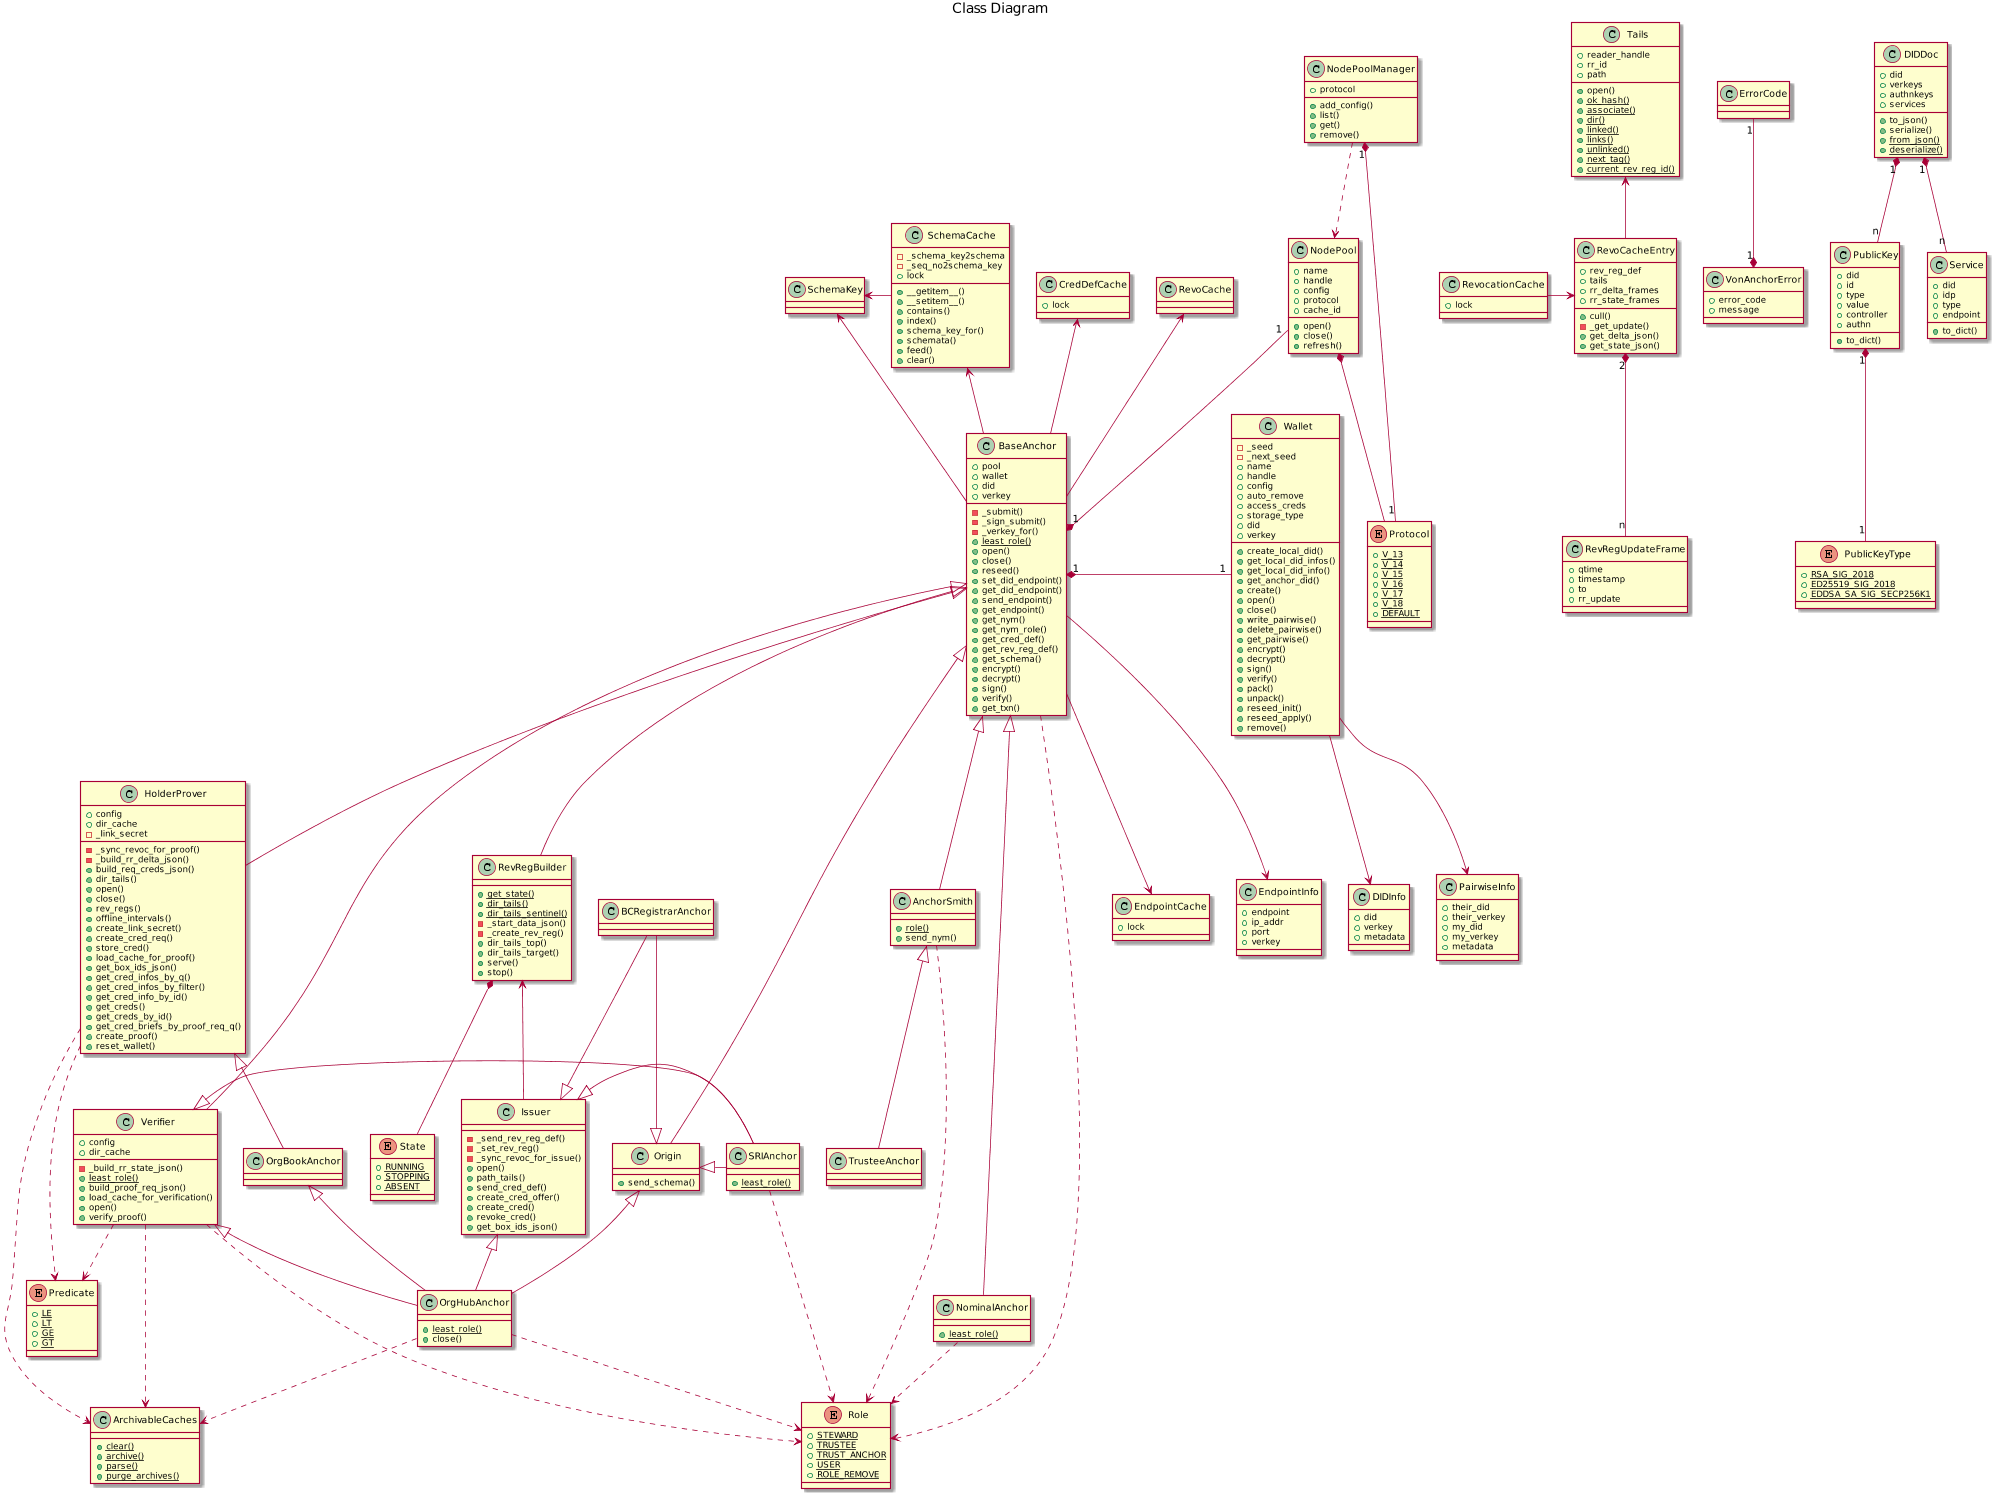

The diagram above was rendered by PlantUML. Its source (embedded in the PNG):
@startuml

scale max 2000 width

title Class Diagram

class ErrorCode {
}

class VonAnchorError {
    +error_code
    +message
}

class SchemaKey {
}

class SchemaCache {
    -_schema_key2schema
    -_seq_no2schema_key
    +lock
    +__getitem__()
    +__setitem__()
    +contains()
    +index()
    +schema_key_for()
    +schemata()
    +feed()
    +clear()
}

class CredDefCache{
    +lock
}

class Tails {
    +reader_handle
    +rr_id
    +path
    +open()
    {static} +ok_hash()
    {static} +associate()
    {static} +dir()
    {static} +linked()
    {static} +links()
    {static} +unlinked()
    {static} +next_tag()
    {static} +current_rev_reg_id()
}

class RevoCacheEntry {
    +rev_reg_def
    +tails
    +cull()
    -_get_update()
    +rr_delta_frames
    +rr_state_frames
    +get_delta_json()
    +get_state_json()
}

class RevRegUpdateFrame {
    +qtime
    +timestamp
    +to
    +rr_update
}

class RevocationCache {
    +lock
}

class EndpointCache {
    +lock
}

class ArchivableCaches {
    {static} +clear()
    {static} +archive()
    {static} +parse()
    {static} +purge_archives()
}

class Wallet {
    -_seed
    -_next_seed
    +name
    +handle
    +config
    +auto_remove
    +access_creds
    +storage_type
    +did
    +verkey
    +create_local_did()
    +get_local_did_infos()
    +get_local_did_info()
    +get_anchor_did()
    +create()
    +open()
    +close()
    +write_pairwise()
    +delete_pairwise()
    +get_pairwise()
    +encrypt()
    +decrypt()
    +sign()
    +verify()
    +pack()
    +unpack()
    +reseed_init()
    +reseed_apply()
    +remove()
}

class DIDInfo {
    +did
    +verkey
    +metadata
}

class PairwiseInfo {
    +their_did
    +their_verkey
    +my_did
    +my_verkey
    +metadata
}

class EndpointInfo {
    +endpoint
    +ip_addr
    +port
    +verkey
}

enum Protocol {
    {static} +V_13
    {static} +V_14
    {static} +V_15
    {static} +V_16
    {static} +V_17
    {static} +V_18
    {static} +DEFAULT
}

class NodePoolManager {
    +protocol
    +add_config()
    +list()
    +get()
    +remove()
}

class NodePool {
    +name
    +handle
    +config
    +protocol
    +cache_id
    +open()
    +close()
    +refresh()
}

enum Predicate {
    {static} +LE
    {static} +LT
    {static} +GE
    {static} +GT
}

enum Role {
    {static} +STEWARD
    {static} +TRUSTEE
    {static} +TRUST_ANCHOR
    {static} +USER
    {static} +ROLE_REMOVE
}

class BaseAnchor {
    +pool
    +wallet
    +did
    +verkey
    -_submit()
    -_sign_submit()
    -_verkey_for()
    {static} +least_role()
    +open()
    +close()
    +reseed()
    +set_did_endpoint()
    +get_did_endpoint()
    +send_endpoint()
    +get_endpoint()
    +get_nym()
    +get_nym_role()
    +get_cred_def()
    +get_rev_reg_def()
    +get_schema()
    +encrypt()
    +decrypt()
    +sign()
    +verify()
    +get_txn()
}

class AnchorSmith {
    {static} +role()
    +send_nym()
}

class Origin {
    +send_schema()
}

class RevRegBuilder {
    {static} +get_state()
    {static} +dir_tails()
    {static} +dir_tails_sentinel()
    -_start_data_json()
    -_create_rev_reg()
    +dir_tails_top()
    +dir_tails_target()
    +serve()
    +stop()
}

enum State {
    {static} +RUNNING
    {static} +STOPPING
    {static} +ABSENT
}

class Issuer {
    -_send_rev_reg_def()
    -_set_rev_reg()
    -_sync_revoc_for_issue()
    +open()
    +path_tails()
    +send_cred_def()
    +create_cred_offer()
    +create_cred()
    +revoke_cred()
    +get_box_ids_json()
}

class HolderProver {
    +config
    +dir_cache
    -_link_secret
    -_sync_revoc_for_proof()
    -_build_rr_delta_json()
    +build_req_creds_json()
    +dir_tails()
    +open()
    +close()
    +rev_regs()
    +offline_intervals()
    +create_link_secret()
    +create_cred_req()
    +store_cred()
    +load_cache_for_proof()
    +get_box_ids_json()
    +get_cred_infos_by_q()
    +get_cred_infos_by_filter()
    +get_cred_info_by_id()
    +get_creds()
    +get_creds_by_id()
    +get_cred_briefs_by_proof_req_q()
    +create_proof()
    +reset_wallet()
}

class Verifier {
    +config
    +dir_cache
    -_build_rr_state_json()
    {static} +least_role()
    +build_proof_req_json()
    +load_cache_for_verification()
    +open()
    +verify_proof()
}

class TrusteeAnchor {
}

class NominalAnchor {
    {static} +least_role()
}

class SRIAnchor {
    {static} +least_role()
}

class BCRegistrarAnchor {
}

class OrgBookAnchor {
}

class OrgHubAnchor {
    {static} +least_role()
    +close()
}

enum PublicKeyType {
    {static} +RSA_SIG_2018
    {static} +ED25519_SIG_2018
    {static} +EDDSA_SA_SIG_SECP256K1
}

class PublicKey {
    +did
    +id
    +type
    +value
    +controller
    +authn
    +to_dict()
}

class Service {
    +did
    +idp
    +type
    +endpoint
    +to_dict()
}

class DIDDoc {
    +did
    +verkeys
    +authnkeys
    +services
    +to_json()
    +serialize()
    {static} +from_json()
    {static} +deserialize()
}

VonAnchorError "1" *-up- "1" ErrorCode
SchemaCache -left-> SchemaKey
BaseAnchor -left-> SchemaKey

NodePoolManager "1" *-- "1" Protocol
NodePoolManager ..> NodePool
NodePool *-- Protocol

RevRegBuilder *-- State

BaseAnchor -up-> SchemaCache
BaseAnchor "1" *-left- "1" Wallet
BaseAnchor "1" *-up- "1" NodePool

RevoCacheEntry -up-> Tails
RevoCacheEntry "2" *-down- "n" RevRegUpdateFrame
RevocationCache -> RevoCacheEntry

Wallet --> DIDInfo
Wallet --> PairwiseInfo

BaseAnchor --> EndpointInfo

BaseAnchor -up-> RevoCache
BaseAnchor --> EndpointCache

BaseAnchor -up-> CredDefCache
BaseAnchor <|-down- AnchorSmith
BaseAnchor <|-down- Origin
BaseAnchor <|-down- HolderProver
BaseAnchor <|-down- Verifier
BaseAnchor <|-right- NominalAnchor

AnchorSmith <|-down- TrusteeAnchor
BaseAnchor <|-down- RevRegBuilder
RevRegBuilder <-- Issuer

Origin <|-left- SRIAnchor
Issuer <|-left- SRIAnchor
Verifier <|-right- SRIAnchor

Issuer <|-up- BCRegistrarAnchor
Origin <|-up- BCRegistrarAnchor

HolderProver <|-down- OrgBookAnchor

OrgBookAnchor <|-- OrgHubAnchor
Issuer <|-- OrgHubAnchor
Origin <|-- OrgHubAnchor
Verifier <|-- OrgHubAnchor

HolderProver ..> ArchivableCaches
Verifier ..> ArchivableCaches
OrgHubAnchor ..> ArchivableCaches

HolderProver ..> Predicate
Verifier ..> Predicate

BaseAnchor ..> Role
AnchorSmith ..> Role
Verifier ..> Role
NominalAnchor ..> Role
OrgHubAnchor ..> Role
SRIAnchor ..> Role

PublicKey "1" *-- "1" PublicKeyType
DIDDoc "1" *-- "n" PublicKey
DIDDoc "1" *-- "n" Service
@enduml